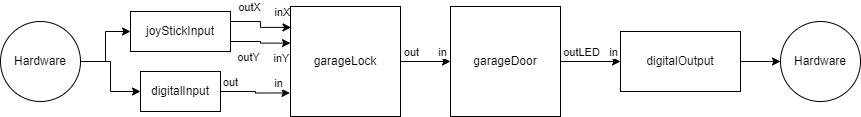

The diagram above was exported from draw.io. Its source (the exported page's mxGraphModel, read from the mxfile embedded in the PNG):
<mxGraphModel dx="2284" dy="750" grid="1" gridSize="10" guides="1" tooltips="1" connect="1" arrows="1" fold="1" page="1" pageScale="1" pageWidth="850" pageHeight="1100" math="0" shadow="0">
  <root>
    <mxCell id="0" />
    <mxCell id="1" parent="0" />
    <mxCell id="n6JTt5HHQbf1NynluTFD-4" style="edgeStyle=orthogonalEdgeStyle;rounded=0;orthogonalLoop=1;jettySize=auto;html=1;exitX=1;exitY=0.5;exitDx=0;exitDy=0;entryX=0;entryY=0.5;entryDx=0;entryDy=0;" parent="1" source="n6JTt5HHQbf1NynluTFD-2" target="n6JTt5HHQbf1NynluTFD-3" edge="1">
      <mxGeometry relative="1" as="geometry" />
    </mxCell>
    <mxCell id="n6JTt5HHQbf1NynluTFD-19" value="out" style="edgeLabel;html=1;align=center;verticalAlign=middle;resizable=0;points=[];" parent="n6JTt5HHQbf1NynluTFD-4" connectable="0" vertex="1">
      <mxGeometry x="-0.7067" relative="1" as="geometry">
        <mxPoint x="3" y="-10" as="offset" />
      </mxGeometry>
    </mxCell>
    <mxCell id="n6JTt5HHQbf1NynluTFD-20" value="in" style="edgeLabel;html=1;align=center;verticalAlign=middle;resizable=0;points=[];" parent="n6JTt5HHQbf1NynluTFD-4" connectable="0" vertex="1">
      <mxGeometry x="0.6444" y="1" relative="1" as="geometry">
        <mxPoint y="-9" as="offset" />
      </mxGeometry>
    </mxCell>
    <mxCell id="n6JTt5HHQbf1NynluTFD-2" value="garageLock" style="whiteSpace=wrap;html=1;aspect=fixed;" parent="1" vertex="1">
      <mxGeometry x="280" y="285" width="110" height="110" as="geometry" />
    </mxCell>
    <mxCell id="n6JTt5HHQbf1NynluTFD-22" style="edgeStyle=orthogonalEdgeStyle;rounded=0;orthogonalLoop=1;jettySize=auto;html=1;exitX=1;exitY=0.5;exitDx=0;exitDy=0;entryX=0;entryY=0.5;entryDx=0;entryDy=0;" parent="1" source="n6JTt5HHQbf1NynluTFD-3" target="n6JTt5HHQbf1NynluTFD-21" edge="1">
      <mxGeometry relative="1" as="geometry" />
    </mxCell>
    <mxCell id="n6JTt5HHQbf1NynluTFD-23" value="outLED" style="edgeLabel;html=1;align=center;verticalAlign=middle;resizable=0;points=[];" parent="n6JTt5HHQbf1NynluTFD-22" connectable="0" vertex="1">
      <mxGeometry x="-0.7762" relative="1" as="geometry">
        <mxPoint x="13" y="-10" as="offset" />
      </mxGeometry>
    </mxCell>
    <mxCell id="n6JTt5HHQbf1NynluTFD-24" value="in" style="edgeLabel;html=1;align=center;verticalAlign=middle;resizable=0;points=[];" parent="n6JTt5HHQbf1NynluTFD-22" connectable="0" vertex="1">
      <mxGeometry x="0.7317" y="3" relative="1" as="geometry">
        <mxPoint y="-7" as="offset" />
      </mxGeometry>
    </mxCell>
    <mxCell id="n6JTt5HHQbf1NynluTFD-3" value="garageDoor" style="whiteSpace=wrap;html=1;aspect=fixed;" parent="1" vertex="1">
      <mxGeometry x="440" y="285" width="110" height="110" as="geometry" />
    </mxCell>
    <mxCell id="n6JTt5HHQbf1NynluTFD-10" style="edgeStyle=orthogonalEdgeStyle;rounded=0;orthogonalLoop=1;jettySize=auto;html=1;exitX=1;exitY=0.25;exitDx=0;exitDy=0;entryX=0.005;entryY=0.19;entryDx=0;entryDy=0;entryPerimeter=0;" parent="1" source="n6JTt5HHQbf1NynluTFD-5" target="n6JTt5HHQbf1NynluTFD-2" edge="1">
      <mxGeometry relative="1" as="geometry" />
    </mxCell>
    <mxCell id="n6JTt5HHQbf1NynluTFD-13" value="outX" style="edgeLabel;html=1;align=center;verticalAlign=middle;resizable=0;points=[];" parent="n6JTt5HHQbf1NynluTFD-10" connectable="0" vertex="1">
      <mxGeometry x="-0.7289" y="8" relative="1" as="geometry">
        <mxPoint x="9" y="-7" as="offset" />
      </mxGeometry>
    </mxCell>
    <mxCell id="n6JTt5HHQbf1NynluTFD-15" value="inX" style="edgeLabel;html=1;align=center;verticalAlign=middle;resizable=0;points=[];" parent="n6JTt5HHQbf1NynluTFD-10" connectable="0" vertex="1">
      <mxGeometry x="0.7147" y="2" relative="1" as="geometry">
        <mxPoint y="-13" as="offset" />
      </mxGeometry>
    </mxCell>
    <mxCell id="n6JTt5HHQbf1NynluTFD-11" style="edgeStyle=orthogonalEdgeStyle;rounded=0;orthogonalLoop=1;jettySize=auto;html=1;exitX=1;exitY=0.75;exitDx=0;exitDy=0;entryX=0;entryY=0.333;entryDx=0;entryDy=0;entryPerimeter=0;" parent="1" source="n6JTt5HHQbf1NynluTFD-5" target="n6JTt5HHQbf1NynluTFD-2" edge="1">
      <mxGeometry relative="1" as="geometry" />
    </mxCell>
    <mxCell id="n6JTt5HHQbf1NynluTFD-14" value="outY" style="edgeLabel;html=1;align=center;verticalAlign=middle;resizable=0;points=[];" parent="n6JTt5HHQbf1NynluTFD-11" connectable="0" vertex="1">
      <mxGeometry x="-0.7004" y="7" relative="1" as="geometry">
        <mxPoint x="8" y="22" as="offset" />
      </mxGeometry>
    </mxCell>
    <mxCell id="n6JTt5HHQbf1NynluTFD-16" value="inY" style="edgeLabel;html=1;align=center;verticalAlign=middle;resizable=0;points=[];" parent="n6JTt5HHQbf1NynluTFD-11" connectable="0" vertex="1">
      <mxGeometry x="0.7502" y="1" relative="1" as="geometry">
        <mxPoint x="-2" y="16" as="offset" />
      </mxGeometry>
    </mxCell>
    <mxCell id="n6JTt5HHQbf1NynluTFD-5" value="joyStickInput" style="rounded=0;whiteSpace=wrap;html=1;" parent="1" vertex="1">
      <mxGeometry x="120" y="290" width="100" height="40" as="geometry" />
    </mxCell>
    <mxCell id="n6JTt5HHQbf1NynluTFD-12" style="edgeStyle=orthogonalEdgeStyle;rounded=0;orthogonalLoop=1;jettySize=auto;html=1;exitX=1;exitY=0.5;exitDx=0;exitDy=0;entryX=-0.005;entryY=0.786;entryDx=0;entryDy=0;entryPerimeter=0;" parent="1" source="n6JTt5HHQbf1NynluTFD-7" target="n6JTt5HHQbf1NynluTFD-2" edge="1">
      <mxGeometry relative="1" as="geometry" />
    </mxCell>
    <mxCell id="n6JTt5HHQbf1NynluTFD-17" value="out" style="edgeLabel;html=1;align=center;verticalAlign=middle;resizable=0;points=[];" parent="n6JTt5HHQbf1NynluTFD-12" connectable="0" vertex="1">
      <mxGeometry x="-0.7471" y="1" relative="1" as="geometry">
        <mxPoint y="-9" as="offset" />
      </mxGeometry>
    </mxCell>
    <mxCell id="n6JTt5HHQbf1NynluTFD-18" value="in" style="edgeLabel;html=1;align=center;verticalAlign=middle;resizable=0;points=[];" parent="n6JTt5HHQbf1NynluTFD-12" connectable="0" vertex="1">
      <mxGeometry x="0.6553" y="-1" relative="1" as="geometry">
        <mxPoint y="-11" as="offset" />
      </mxGeometry>
    </mxCell>
    <mxCell id="n6JTt5HHQbf1NynluTFD-7" value="digitalInput" style="rounded=0;whiteSpace=wrap;html=1;" parent="1" vertex="1">
      <mxGeometry x="130" y="350" width="80" height="40" as="geometry" />
    </mxCell>
    <mxCell id="n6JTt5HHQbf1NynluTFD-29" style="edgeStyle=orthogonalEdgeStyle;rounded=0;orthogonalLoop=1;jettySize=auto;html=1;exitX=1;exitY=0.5;exitDx=0;exitDy=0;entryX=0;entryY=0.5;entryDx=0;entryDy=0;" parent="1" source="n6JTt5HHQbf1NynluTFD-21" target="n6JTt5HHQbf1NynluTFD-28" edge="1">
      <mxGeometry relative="1" as="geometry" />
    </mxCell>
    <mxCell id="n6JTt5HHQbf1NynluTFD-21" value="digitalOutput" style="rounded=0;whiteSpace=wrap;html=1;" parent="1" vertex="1">
      <mxGeometry x="610" y="310" width="120" height="60" as="geometry" />
    </mxCell>
    <mxCell id="n6JTt5HHQbf1NynluTFD-26" style="edgeStyle=orthogonalEdgeStyle;rounded=0;orthogonalLoop=1;jettySize=auto;html=1;exitX=1;exitY=0.5;exitDx=0;exitDy=0;entryX=0;entryY=0.5;entryDx=0;entryDy=0;" parent="1" source="n6JTt5HHQbf1NynluTFD-25" target="n6JTt5HHQbf1NynluTFD-5" edge="1">
      <mxGeometry relative="1" as="geometry" />
    </mxCell>
    <mxCell id="n6JTt5HHQbf1NynluTFD-27" style="edgeStyle=orthogonalEdgeStyle;rounded=0;orthogonalLoop=1;jettySize=auto;html=1;exitX=1;exitY=0.5;exitDx=0;exitDy=0;entryX=0;entryY=0.5;entryDx=0;entryDy=0;" parent="1" source="n6JTt5HHQbf1NynluTFD-25" target="n6JTt5HHQbf1NynluTFD-7" edge="1">
      <mxGeometry relative="1" as="geometry" />
    </mxCell>
    <mxCell id="n6JTt5HHQbf1NynluTFD-25" value="Hardware" style="ellipse;whiteSpace=wrap;html=1;aspect=fixed;" parent="1" vertex="1">
      <mxGeometry x="-10" y="300" width="80" height="80" as="geometry" />
    </mxCell>
    <mxCell id="n6JTt5HHQbf1NynluTFD-28" value="Hardware" style="ellipse;whiteSpace=wrap;html=1;aspect=fixed;" parent="1" vertex="1">
      <mxGeometry x="770" y="300" width="80" height="80" as="geometry" />
    </mxCell>
  </root>
</mxGraphModel>